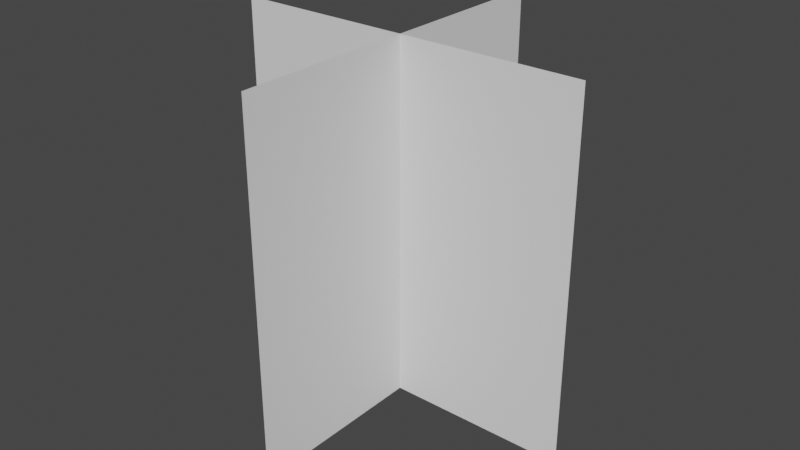# Source: Plus_Grass_Plane.blend  (saved by Blender 3.6.11; exported with 4.5.12 LTS)
import bpy
from mathutils import Matrix  # noqa: F401  (used for matrix-valued properties, if any)

bpy.ops.wm.read_factory_settings(use_empty=True)
scene = bpy.context.scene
scene.name = 'Scene'

# ---- collections
col_collection = bpy.data.collections.new('Collection'); scene.collection.children.link(col_collection)

# ---- world
world_world = bpy.data.worlds.new('World'); scene.world = world_world
world_world.use_nodes = True; world_world.node_tree.nodes.clear()
_N = world_world.node_tree.nodes; _L = world_world.node_tree.links
n0 = _N.new('ShaderNodeOutputWorld'); n0.name = 'World Output'; n0.location = (300, 300)
n1 = _N.new('ShaderNodeBackground'); n1.name = 'Background'; n1.location = (10, 300)
n1.inputs[0].default_value = (0.05088, 0.05088, 0.05088, 1.0)
_L.new(n1.outputs[0], n0.inputs[0])
n0.is_active_output = True
world_world.color = (0.05088, 0.05088, 0.05088)
world_world.use_sun_shadow = False
world_world.sun_shadow_jitter_overblur = 0.0

# ---- meshes
me_cube_001 = bpy.data.meshes.new('Cube.001')
me_cube_001.from_pydata([(1.0, -5.96e-08, -1.0), (1.0, -5.96e-08, 1.0), (-1.0, 5.96e-08, -1.0), (-1.0, 5.96e-08, 1.0), (0.0, 1.0, -1.0), (0.0, 1.0, 1.0), (0.0, -1.0, -1.0), (0.0, -1.0, 1.0)], [], [(3, 2, 0, 1), (7, 6, 4, 5)])
_uv = me_cube_001.uv_layers.new(name='UVMap')
_uv.uv.foreach_set('vector', [-1.192e-07, 1.0, 5.96e-08, -1.192e-07, 1.0, 5.96e-08, 1.0, 1.0, -1.192e-07, 1.0, 5.96e-08, -1.192e-07, 1.0, 5.96e-08, 1.0, 1.0])
me_cube_001.update()

# ---- objects
ob_cube = bpy.data.objects.new('Cube', me_cube_001)

# ---- transforms, parenting, visibility, modifiers, constraints
ob_cube.location = (0.0, 0.0, 0.0)

# ---- collection membership
col_collection.objects.link(ob_cube)

# ---- scene / render settings (as saved in the file)
scene.frame_start = 1; scene.frame_end = 250; scene.frame_set(1)
scene.render.engine = 'BLENDER_EEVEE_NEXT'
scene.cycles.sampling_pattern = 'TABULATED_SOBOL'
scene.view_settings.view_transform = 'Filmic'
bpy.context.view_layer.update()

# ---- added for rendering (the .blend has no active camera and no usable light): camera, sun
cam_auto = bpy.data.cameras.new('AutoCamera')
cam_auto.lens = 50.0
cam_auto.sensor_width = 36.0
cam_auto.clip_end = 1000.0
ob_auto_camera = bpy.data.objects.new('AutoCamera', cam_auto)
scene.collection.objects.link(ob_auto_camera)
ob_auto_camera.location = (3.20507, -3.84609, 2.56406)
ob_auto_camera.rotation_euler = (1.09748, -7.21219e-08, 0.694738)
scene.camera = ob_auto_camera
light_auto_sun = bpy.data.lights.new('AutoSun', 'SUN')
light_auto_sun.energy = 3.0
light_auto_sun.angle = 0.0523599
ob_auto_sun = bpy.data.objects.new('AutoSun', light_auto_sun)
scene.collection.objects.link(ob_auto_sun)
ob_auto_sun.rotation_euler = (0.872665, 0.174533, 0.523599)
bpy.context.view_layer.update()

